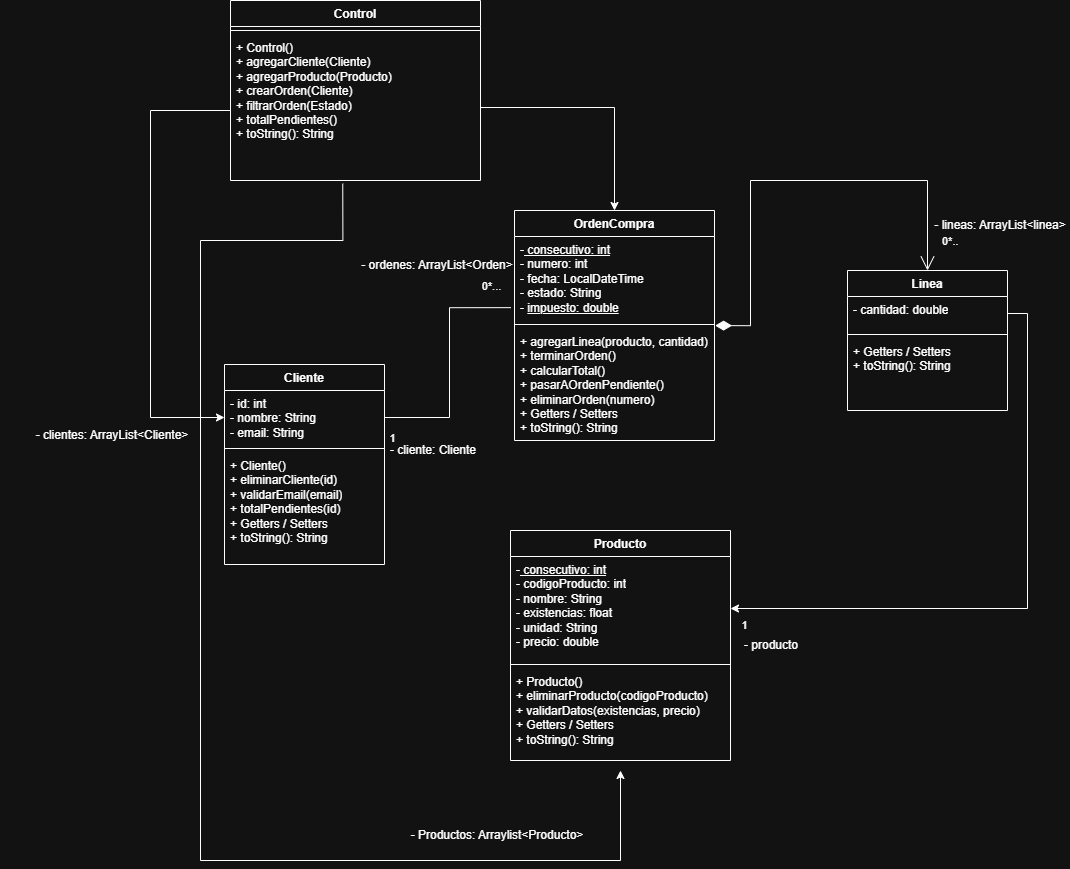

The diagram above was exported from draw.io. Its source (the exported page's mxGraphModel, read from the mxfile embedded in the PNG):
<mxGraphModel dx="2375" dy="2071" grid="1" gridSize="10" guides="1" tooltips="1" connect="1" arrows="1" fold="1" page="1" pageScale="1" pageWidth="827" pageHeight="1169" math="0" shadow="0">
  <root>
    <mxCell id="WIyWlLk6GJQsqaUBKTNV-0" />
    <mxCell id="WIyWlLk6GJQsqaUBKTNV-1" parent="WIyWlLk6GJQsqaUBKTNV-0" />
    <mxCell id="yfcS-eYIsRljpV2N0p4Q-0" parent="WIyWlLk6GJQsqaUBKTNV-1" style="swimlane;fontStyle=1;align=center;verticalAlign=top;childLayout=stackLayout;horizontal=1;startSize=26;horizontalStack=0;resizeParent=1;resizeParentMax=0;resizeLast=0;collapsible=1;marginBottom=0;whiteSpace=wrap;html=1;" value="Producto" vertex="1">
      <mxGeometry height="230" width="220" x="330" y="500" as="geometry" />
    </mxCell>
    <mxCell id="yfcS-eYIsRljpV2N0p4Q-1" parent="yfcS-eYIsRljpV2N0p4Q-0" style="text;strokeColor=none;fillColor=none;align=left;verticalAlign=top;spacingLeft=4;spacingRight=4;overflow=hidden;rotatable=0;points=[[0,0.5],[1,0.5]];portConstraint=eastwest;whiteSpace=wrap;html=1;" value="-&lt;u&gt;&amp;nbsp;consecutivo: int&lt;/u&gt;&lt;br&gt;&lt;div&gt;- codigoProducto: int&lt;/div&gt;&lt;div&gt;- nombre: String&lt;/div&gt;&lt;div&gt;- existencias: float&lt;/div&gt;&lt;div&gt;- unidad: String&lt;/div&gt;&lt;div&gt;- precio: double&lt;/div&gt;" vertex="1">
      <mxGeometry height="104" width="220" y="26" as="geometry" />
    </mxCell>
    <mxCell id="yfcS-eYIsRljpV2N0p4Q-2" parent="yfcS-eYIsRljpV2N0p4Q-0" style="line;strokeWidth=1;fillColor=none;align=left;verticalAlign=middle;spacingTop=-1;spacingLeft=3;spacingRight=3;rotatable=0;labelPosition=right;points=[];portConstraint=eastwest;strokeColor=inherit;" value="" vertex="1">
      <mxGeometry height="8" width="220" y="130" as="geometry" />
    </mxCell>
    <mxCell id="yfcS-eYIsRljpV2N0p4Q-3" parent="yfcS-eYIsRljpV2N0p4Q-0" style="text;strokeColor=none;fillColor=none;align=left;verticalAlign=top;spacingLeft=4;spacingRight=4;overflow=hidden;rotatable=0;points=[[0,0.5],[1,0.5]];portConstraint=eastwest;whiteSpace=wrap;html=1;" value="+ Producto()&lt;div&gt;+ eliminarProducto(codigoProducto)&lt;/div&gt;&lt;div&gt;+ validarDatos(existencias, precio)&lt;/div&gt;&lt;div&gt;+ Getters / Setters&lt;/div&gt;&lt;div&gt;+ toString(): String&lt;/div&gt;" vertex="1">
      <mxGeometry height="92" width="220" y="138" as="geometry" />
    </mxCell>
    <mxCell id="yfcS-eYIsRljpV2N0p4Q-4" parent="WIyWlLk6GJQsqaUBKTNV-1" style="swimlane;fontStyle=1;align=center;verticalAlign=top;childLayout=stackLayout;horizontal=1;startSize=26;horizontalStack=0;resizeParent=1;resizeParentMax=0;resizeLast=0;collapsible=1;marginBottom=0;whiteSpace=wrap;html=1;" value="OrdenCompra" vertex="1">
      <mxGeometry height="230" width="200" x="334" y="180" as="geometry" />
    </mxCell>
    <mxCell id="yfcS-eYIsRljpV2N0p4Q-5" parent="yfcS-eYIsRljpV2N0p4Q-4" style="text;strokeColor=none;fillColor=none;align=left;verticalAlign=top;spacingLeft=4;spacingRight=4;overflow=hidden;rotatable=0;points=[[0,0.5],[1,0.5]];portConstraint=eastwest;whiteSpace=wrap;html=1;" value="-&lt;u&gt; consecutivo: int&lt;/u&gt;&lt;div&gt;- numero: int&lt;/div&gt;&lt;div&gt;- fecha: LocalDateTime&lt;/div&gt;&lt;div&gt;- estado: String&amp;nbsp;&lt;/div&gt;&lt;div&gt;- &lt;u&gt;impuesto: double&lt;/u&gt;&lt;/div&gt;&lt;div&gt;&lt;br&gt;&lt;/div&gt;&lt;div&gt;&lt;div&gt;&lt;u&gt;&lt;br&gt;&lt;/u&gt;&lt;/div&gt;&lt;/div&gt;" vertex="1">
      <mxGeometry height="84" width="200" y="26" as="geometry" />
    </mxCell>
    <mxCell id="yfcS-eYIsRljpV2N0p4Q-6" parent="yfcS-eYIsRljpV2N0p4Q-4" style="line;strokeWidth=1;fillColor=none;align=left;verticalAlign=middle;spacingTop=-1;spacingLeft=3;spacingRight=3;rotatable=0;labelPosition=right;points=[];portConstraint=eastwest;strokeColor=inherit;" value="" vertex="1">
      <mxGeometry height="8" width="200" y="110" as="geometry" />
    </mxCell>
    <mxCell id="yfcS-eYIsRljpV2N0p4Q-7" parent="yfcS-eYIsRljpV2N0p4Q-4" style="text;strokeColor=none;fillColor=none;align=left;verticalAlign=top;spacingLeft=4;spacingRight=4;overflow=hidden;rotatable=0;points=[[0,0.5],[1,0.5]];portConstraint=eastwest;whiteSpace=wrap;html=1;" value="+ agregarLinea(producto, cantidad)&lt;div&gt;+ terminarOrden()&lt;/div&gt;&lt;div&gt;+ calcularTotal()&lt;/div&gt;&lt;div&gt;+ pasarAOrdenPendiente()&lt;/div&gt;&lt;div&gt;+ eliminarOrden(numero)&lt;/div&gt;&lt;div&gt;+ Getters / Setters&lt;/div&gt;&lt;div&gt;+ toString(): String&lt;/div&gt;" vertex="1">
      <mxGeometry height="112" width="200" y="118" as="geometry" />
    </mxCell>
    <mxCell id="yfcS-eYIsRljpV2N0p4Q-8" parent="WIyWlLk6GJQsqaUBKTNV-1" style="swimlane;fontStyle=1;align=center;verticalAlign=top;childLayout=stackLayout;horizontal=1;startSize=26;horizontalStack=0;resizeParent=1;resizeParentMax=0;resizeLast=0;collapsible=1;marginBottom=0;whiteSpace=wrap;html=1;" value="Cliente" vertex="1">
      <mxGeometry height="200" width="160" x="44" y="334" as="geometry" />
    </mxCell>
    <mxCell id="yfcS-eYIsRljpV2N0p4Q-9" parent="yfcS-eYIsRljpV2N0p4Q-8" style="text;strokeColor=none;fillColor=none;align=left;verticalAlign=top;spacingLeft=4;spacingRight=4;overflow=hidden;rotatable=0;points=[[0,0.5],[1,0.5]];portConstraint=eastwest;whiteSpace=wrap;html=1;" value="- id: int&lt;div&gt;- nombre: String&lt;/div&gt;&lt;div&gt;- email: String&lt;/div&gt;" vertex="1">
      <mxGeometry height="54" width="160" y="26" as="geometry" />
    </mxCell>
    <mxCell id="yfcS-eYIsRljpV2N0p4Q-10" parent="yfcS-eYIsRljpV2N0p4Q-8" style="line;strokeWidth=1;fillColor=none;align=left;verticalAlign=middle;spacingTop=-1;spacingLeft=3;spacingRight=3;rotatable=0;labelPosition=right;points=[];portConstraint=eastwest;strokeColor=inherit;" value="" vertex="1">
      <mxGeometry height="8" width="160" y="80" as="geometry" />
    </mxCell>
    <mxCell id="yfcS-eYIsRljpV2N0p4Q-11" parent="yfcS-eYIsRljpV2N0p4Q-8" style="text;strokeColor=none;fillColor=none;align=left;verticalAlign=top;spacingLeft=4;spacingRight=4;overflow=hidden;rotatable=0;points=[[0,0.5],[1,0.5]];portConstraint=eastwest;whiteSpace=wrap;html=1;" value="+ Cliente()&lt;div&gt;+ eliminarCliente(id)&lt;/div&gt;&lt;div&gt;+ validarEmail(email)&lt;/div&gt;&lt;div&gt;+ totalPendientes(id)&lt;/div&gt;&lt;div&gt;+ Getters / Setters&lt;/div&gt;&lt;div&gt;+ toString(): String&lt;/div&gt;" vertex="1">
      <mxGeometry height="112" width="160" y="88" as="geometry" />
    </mxCell>
    <mxCell id="yfcS-eYIsRljpV2N0p4Q-20" edge="1" parent="WIyWlLk6GJQsqaUBKTNV-1" source="yfcS-eYIsRljpV2N0p4Q-12" style="edgeStyle=orthogonalEdgeStyle;rounded=0;orthogonalLoop=1;jettySize=auto;html=1;exitX=0;exitY=0.5;exitDx=0;exitDy=0;entryX=0;entryY=0.5;entryDx=0;entryDy=0;" target="yfcS-eYIsRljpV2N0p4Q-9">
      <mxGeometry relative="1" as="geometry">
        <Array as="points">
          <mxPoint x="50" y="80" />
          <mxPoint x="-30" y="80" />
          <mxPoint x="-30" y="387" />
        </Array>
      </mxGeometry>
    </mxCell>
    <mxCell id="yfcS-eYIsRljpV2N0p4Q-12" parent="WIyWlLk6GJQsqaUBKTNV-1" style="swimlane;fontStyle=1;align=center;verticalAlign=top;childLayout=stackLayout;horizontal=1;startSize=26;horizontalStack=0;resizeParent=1;resizeParentMax=0;resizeLast=0;collapsible=1;marginBottom=0;whiteSpace=wrap;html=1;" value="Control" vertex="1">
      <mxGeometry height="180" width="250" x="50" y="-30" as="geometry" />
    </mxCell>
    <mxCell id="yfcS-eYIsRljpV2N0p4Q-14" parent="yfcS-eYIsRljpV2N0p4Q-12" style="line;strokeWidth=1;fillColor=none;align=left;verticalAlign=middle;spacingTop=-1;spacingLeft=3;spacingRight=3;rotatable=0;labelPosition=right;points=[];portConstraint=eastwest;strokeColor=inherit;" value="" vertex="1">
      <mxGeometry height="8" width="250" y="26" as="geometry" />
    </mxCell>
    <mxCell id="yfcS-eYIsRljpV2N0p4Q-15" parent="yfcS-eYIsRljpV2N0p4Q-12" style="text;strokeColor=none;fillColor=none;align=left;verticalAlign=top;spacingLeft=4;spacingRight=4;overflow=hidden;rotatable=0;points=[[0,0.5],[1,0.5]];portConstraint=eastwest;whiteSpace=wrap;html=1;" value="&lt;div&gt;&lt;span style=&quot;background-color: transparent; color: light-dark(rgb(0, 0, 0), rgb(255, 255, 255));&quot;&gt;+ Control()&lt;/span&gt;&lt;/div&gt;&lt;span style=&quot;background-color: transparent; color: light-dark(rgb(0, 0, 0), rgb(255, 255, 255));&quot;&gt;+&amp;nbsp;&lt;/span&gt;&lt;span style=&quot;background-color: transparent; color: light-dark(rgb(0, 0, 0), rgb(255, 255, 255));&quot;&gt;agregarCliente(Cliente)&lt;/span&gt;&lt;div&gt;+ agregarProducto(Producto)&lt;/div&gt;&lt;div&gt;+ crearOrden(Cliente)&lt;/div&gt;&lt;div&gt;+ filtrarOrden(Estado)&lt;/div&gt;&lt;div&gt;+ totalPendientes()&lt;/div&gt;&lt;div&gt;+ toString(): String&lt;/div&gt;" vertex="1">
      <mxGeometry height="146" width="250" y="34" as="geometry" />
    </mxCell>
    <mxCell id="yfcS-eYIsRljpV2N0p4Q-21" parent="WIyWlLk6GJQsqaUBKTNV-1" style="swimlane;fontStyle=1;align=center;verticalAlign=top;childLayout=stackLayout;horizontal=1;startSize=26;horizontalStack=0;resizeParent=1;resizeParentMax=0;resizeLast=0;collapsible=1;marginBottom=0;whiteSpace=wrap;html=1;" value="Linea" vertex="1">
      <mxGeometry height="140" width="160" x="667" y="240" as="geometry" />
    </mxCell>
    <mxCell id="yfcS-eYIsRljpV2N0p4Q-22" parent="yfcS-eYIsRljpV2N0p4Q-21" style="text;strokeColor=none;fillColor=none;align=left;verticalAlign=top;spacingLeft=4;spacingRight=4;overflow=hidden;rotatable=0;points=[[0,0.5],[1,0.5]];portConstraint=eastwest;whiteSpace=wrap;html=1;" value="&lt;div&gt;- cantidad: double&lt;/div&gt;&lt;div&gt;&lt;br&gt;&lt;/div&gt;" vertex="1">
      <mxGeometry height="34" width="160" y="26" as="geometry" />
    </mxCell>
    <mxCell id="yfcS-eYIsRljpV2N0p4Q-23" parent="yfcS-eYIsRljpV2N0p4Q-21" style="line;strokeWidth=1;fillColor=none;align=left;verticalAlign=middle;spacingTop=-1;spacingLeft=3;spacingRight=3;rotatable=0;labelPosition=right;points=[];portConstraint=eastwest;strokeColor=inherit;" value="" vertex="1">
      <mxGeometry height="8" width="160" y="60" as="geometry" />
    </mxCell>
    <mxCell id="yfcS-eYIsRljpV2N0p4Q-24" parent="yfcS-eYIsRljpV2N0p4Q-21" style="text;strokeColor=none;fillColor=none;align=left;verticalAlign=top;spacingLeft=4;spacingRight=4;overflow=hidden;rotatable=0;points=[[0,0.5],[1,0.5]];portConstraint=eastwest;whiteSpace=wrap;html=1;" value="+ Getters / Setters&lt;div&gt;+ toString(): String&lt;/div&gt;" vertex="1">
      <mxGeometry height="72" width="160" y="68" as="geometry" />
    </mxCell>
    <mxCell id="yfcS-eYIsRljpV2N0p4Q-38" parent="WIyWlLk6GJQsqaUBKTNV-1" style="text;html=1;whiteSpace=wrap;strokeColor=none;fillColor=none;align=center;verticalAlign=middle;rounded=0;" value="- ordenes: ArrayList&amp;lt;Orden&amp;gt;" vertex="1">
      <mxGeometry height="30" width="154" x="180" y="220" as="geometry" />
    </mxCell>
    <mxCell id="yfcS-eYIsRljpV2N0p4Q-40" connectable="0" parent="WIyWlLk6GJQsqaUBKTNV-1" style="edgeLabel;html=1;align=center;verticalAlign=middle;resizable=0;points=[];" value="1" vertex="1">
      <mxGeometry x="330" y="620" as="geometry">
        <mxPoint x="233" y="-26" as="offset" />
      </mxGeometry>
    </mxCell>
    <mxCell id="yfcS-eYIsRljpV2N0p4Q-41" parent="WIyWlLk6GJQsqaUBKTNV-1" style="text;html=1;whiteSpace=wrap;strokeColor=none;fillColor=none;align=center;verticalAlign=middle;rounded=0;" value="- lineas: ArrayList&amp;lt;linea&amp;gt;" vertex="1">
      <mxGeometry height="30" width="140" x="750" y="180" as="geometry" />
    </mxCell>
    <mxCell id="yfcS-eYIsRljpV2N0p4Q-48" connectable="0" parent="WIyWlLk6GJQsqaUBKTNV-1" style="edgeLabel;html=1;align=center;verticalAlign=middle;resizable=0;points=[];" value="0*..." vertex="1">
      <mxGeometry x="360" y="270" as="geometry">
        <mxPoint x="-50" y="-15" as="offset" />
      </mxGeometry>
    </mxCell>
    <mxCell id="yfcS-eYIsRljpV2N0p4Q-49" connectable="0" parent="WIyWlLk6GJQsqaUBKTNV-1" style="edgeLabel;html=1;align=center;verticalAlign=middle;resizable=0;points=[];" value="1" vertex="1">
      <mxGeometry x="290" y="420" as="geometry">
        <mxPoint x="-79" y="-13" as="offset" />
      </mxGeometry>
    </mxCell>
    <mxCell id="Uh5uL4-M-zXeufWD0N0l-1" parent="WIyWlLk6GJQsqaUBKTNV-1" style="text;html=1;whiteSpace=wrap;strokeColor=none;fillColor=none;align=center;verticalAlign=middle;rounded=0;" value="- cliente: Cliente" vertex="1">
      <mxGeometry height="30" width="154" x="176" y="405" as="geometry" />
    </mxCell>
    <mxCell id="Uh5uL4-M-zXeufWD0N0l-2" parent="WIyWlLk6GJQsqaUBKTNV-1" style="text;html=1;whiteSpace=wrap;strokeColor=none;fillColor=none;align=center;verticalAlign=middle;rounded=0;" value="- producto" vertex="1">
      <mxGeometry height="30" width="154" x="514" y="600" as="geometry" />
    </mxCell>
    <mxCell id="Uh5uL4-M-zXeufWD0N0l-7" edge="1" parent="WIyWlLk6GJQsqaUBKTNV-1" source="yfcS-eYIsRljpV2N0p4Q-15" style="edgeStyle=orthogonalEdgeStyle;rounded=0;orthogonalLoop=1;jettySize=auto;html=1;exitX=1;exitY=0.5;exitDx=0;exitDy=0;entryX=0.5;entryY=0;entryDx=0;entryDy=0;" target="yfcS-eYIsRljpV2N0p4Q-4">
      <mxGeometry relative="1" as="geometry">
        <mxPoint x="420" y="120" as="targetPoint" />
      </mxGeometry>
    </mxCell>
    <mxCell id="Uh5uL4-M-zXeufWD0N0l-8" edge="1" parent="WIyWlLk6GJQsqaUBKTNV-1" source="yfcS-eYIsRljpV2N0p4Q-9" style="edgeStyle=orthogonalEdgeStyle;rounded=0;orthogonalLoop=1;jettySize=auto;html=1;exitX=1;exitY=0.5;exitDx=0;exitDy=0;entryX=-0.018;entryY=0.847;entryDx=0;entryDy=0;entryPerimeter=0;endArrow=none;endFill=0;" target="yfcS-eYIsRljpV2N0p4Q-5">
      <mxGeometry relative="1" as="geometry" />
    </mxCell>
    <mxCell id="Uh5uL4-M-zXeufWD0N0l-9" edge="1" parent="WIyWlLk6GJQsqaUBKTNV-1" source="yfcS-eYIsRljpV2N0p4Q-15" style="edgeStyle=orthogonalEdgeStyle;rounded=0;orthogonalLoop=1;jettySize=auto;html=1;exitX=0.449;exitY=1.022;exitDx=0;exitDy=0;exitPerimeter=0;">
      <mxGeometry relative="1" as="geometry">
        <Array as="points">
          <mxPoint x="162" y="210" />
          <mxPoint x="20" y="210" />
          <mxPoint x="20" y="830" />
          <mxPoint x="440" y="830" />
        </Array>
        <mxPoint x="100" y="210" as="sourcePoint" />
        <mxPoint x="440" y="740" as="targetPoint" />
      </mxGeometry>
    </mxCell>
    <mxCell id="FYHMHMXsHdwWjTvxWdHp-3" parent="WIyWlLk6GJQsqaUBKTNV-1" style="text;html=1;whiteSpace=wrap;strokeColor=none;fillColor=none;align=center;verticalAlign=middle;rounded=0;" value="- Productos: Arraylist&amp;lt;Producto&amp;gt;" vertex="1">
      <mxGeometry height="30" width="214" x="210" y="790" as="geometry" />
    </mxCell>
    <mxCell id="FYHMHMXsHdwWjTvxWdHp-5" parent="WIyWlLk6GJQsqaUBKTNV-1" style="text;html=1;whiteSpace=wrap;strokeColor=none;fillColor=none;align=center;verticalAlign=middle;rounded=0;" value="- clientes: ArrayList&amp;lt;Cliente&amp;gt;" vertex="1">
      <mxGeometry height="30" width="224" x="-180" y="390" as="geometry" />
    </mxCell>
    <mxCell id="FYHMHMXsHdwWjTvxWdHp-9" edge="1" parent="WIyWlLk6GJQsqaUBKTNV-1" source="yfcS-eYIsRljpV2N0p4Q-22" style="edgeStyle=orthogonalEdgeStyle;rounded=0;orthogonalLoop=1;jettySize=auto;html=1;exitX=1;exitY=0.5;exitDx=0;exitDy=0;entryX=1;entryY=0.5;entryDx=0;entryDy=0;" target="yfcS-eYIsRljpV2N0p4Q-1">
      <mxGeometry relative="1" as="geometry" />
    </mxCell>
    <mxCell id="FYHMHMXsHdwWjTvxWdHp-10" edge="1" parent="WIyWlLk6GJQsqaUBKTNV-1" source="yfcS-eYIsRljpV2N0p4Q-7" style="endArrow=open;html=1;endSize=12;startArrow=diamondThin;startSize=14;startFill=1;edgeStyle=orthogonalEdgeStyle;align=left;verticalAlign=bottom;rounded=0;exitX=1.003;exitY=-0.026;exitDx=0;exitDy=0;exitPerimeter=0;entryX=0.5;entryY=0;entryDx=0;entryDy=0;" target="yfcS-eYIsRljpV2N0p4Q-21" value="&lt;span style=&quot;text-align: center;&quot;&gt;0*..&lt;/span&gt;">
      <mxGeometry relative="1" x="0.9144" y="13" as="geometry">
        <mxPoint as="offset" />
        <Array as="points">
          <mxPoint x="570" y="295" />
          <mxPoint x="570" y="150" />
          <mxPoint x="747" y="150" />
        </Array>
        <mxPoint x="560" y="150" as="sourcePoint" />
        <mxPoint x="720" y="150" as="targetPoint" />
      </mxGeometry>
    </mxCell>
  </root>
</mxGraphModel>